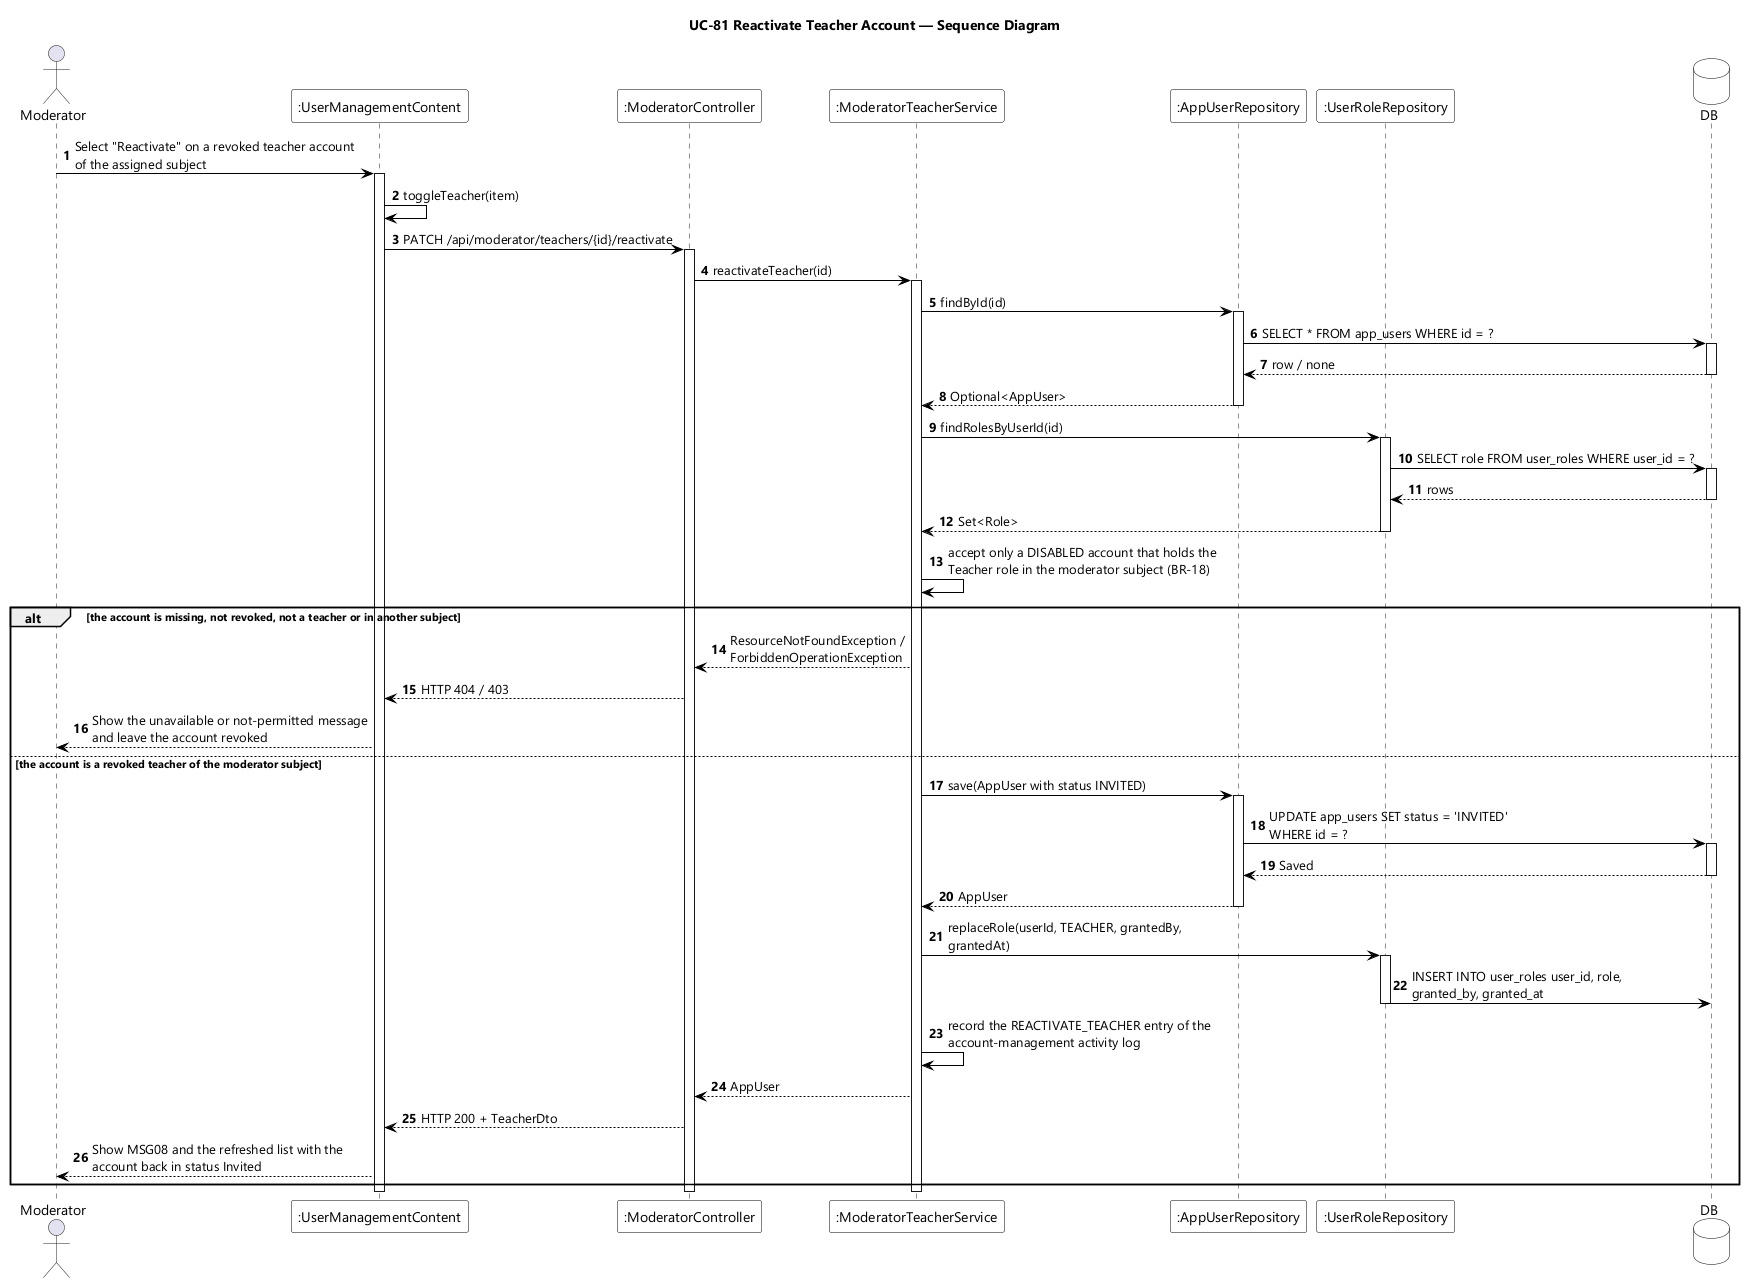

The diagram above was rendered by PlantUML. Its source (embedded in the PNG):
@startuml UC-81 Reactivate Teacher Account - Sequence Diagram
skinparamlocked dpi 96
skinparam defaultFontName "Segoe UI"
skinparam shadowing false
skinparam ParticipantBackgroundColor #FFFFFF
skinparam ParticipantBorderColor #000000
skinparam DatabaseBackgroundColor #FFFFFF
skinparam DatabaseBorderColor #000000
skinparam ArrowColor #000000
skinparam sequenceMessageAlign left
skinparam maxMessageSize 280
title UC-81 Reactivate Teacher Account — Sequence Diagram

actor Moderator
participant ":UserManagementContent" as UI
participant ":ModeratorController" as CTL
participant ":ModeratorTeacherService" as SVC
participant ":AppUserRepository" as USERS
participant ":UserRoleRepository" as ROLES
database DB

autonumber
Moderator -> UI : Select "Reactivate" on a revoked teacher account of the assigned subject
activate UI
UI -> UI : toggleTeacher(item)
UI -> CTL : PATCH /api/moderator/teachers/{id}/reactivate
activate CTL
CTL -> SVC : reactivateTeacher(id)
activate SVC
SVC -> USERS : findById(id)
activate USERS
USERS -> DB : SELECT * FROM app_users WHERE id = ?
activate DB
DB --> USERS : row / none
deactivate DB
USERS --> SVC : Optional<AppUser>
deactivate USERS
SVC -> ROLES : findRolesByUserId(id)
activate ROLES
ROLES -> DB : SELECT role FROM user_roles WHERE user_id = ?
activate DB
DB --> ROLES : rows
deactivate DB
ROLES --> SVC : Set<Role>
deactivate ROLES
SVC -> SVC : accept only a DISABLED account that holds the Teacher role in the moderator subject (BR-18)

alt the account is missing, not revoked, not a teacher or in another subject
  SVC --> CTL : ResourceNotFoundException / ForbiddenOperationException
  CTL --> UI : HTTP 404 / 403
  UI --> Moderator : Show the unavailable or not-permitted message and leave the account revoked
else the account is a revoked teacher of the moderator subject
  SVC -> USERS : save(AppUser with status INVITED)
  activate USERS
  USERS -> DB : UPDATE app_users SET status = 'INVITED' WHERE id = ?
  activate DB
  DB --> USERS : Saved
  deactivate DB
  USERS --> SVC : AppUser
  deactivate USERS
  SVC -> ROLES : replaceRole(userId, TEACHER, grantedBy, grantedAt)
  activate ROLES
  ROLES -> DB : INSERT INTO user_roles user_id, role, granted_by, granted_at
  deactivate ROLES
  SVC -> SVC : record the REACTIVATE_TEACHER entry of the account-management activity log
  SVC --> CTL : AppUser
  CTL --> UI : HTTP 200 + TeacherDto
  UI --> Moderator : Show MSG08 and the refreshed list with the account back in status Invited
end
deactivate SVC
deactivate CTL
deactivate UI
@enduml